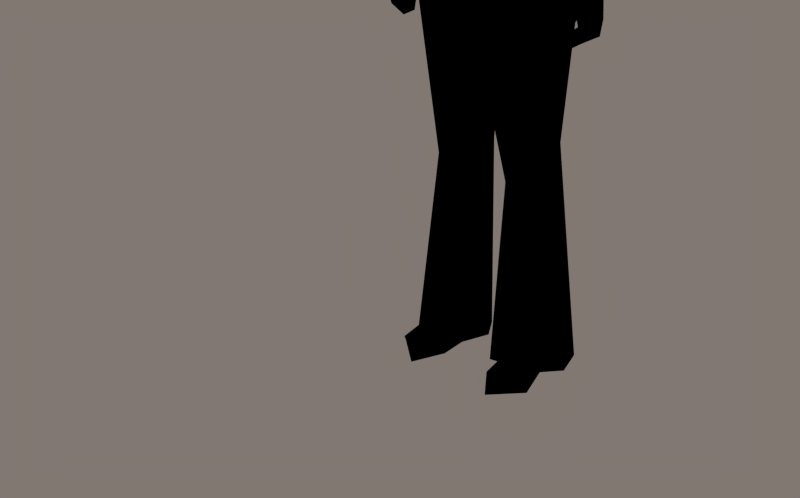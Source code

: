 # Source: chica.blend  (saved by Blender 2.71.0; exported with 4.5.12 LTS)
import bpy
from mathutils import Matrix  # noqa: F401  (used for matrix-valued properties, if any)

bpy.ops.wm.read_factory_settings(use_empty=True)
scene = bpy.context.scene
scene.name = 'Scene'

# ---- collections
col_collection_1 = bpy.data.collections.new('Collection 1'); scene.collection.children.link(col_collection_1)

# ---- materials (node trees are filled in below, after node groups)
mat_material = bpy.data.materials.new('Material')
mat_material.alpha_threshold = 0.0
mat_material.use_transparent_shadow = False
mat_material.preview_render_type = 'FLAT'
mat_material.diffuse_color = (0.0, 0.0, 0.0, 1.0)
mat_material.roughness = 0.5
mat_material.specular_intensity = 0.0
mat_material.line_color = (0.0, 0.0, 0.0, 1.0)

# ---- node groups
ng_auto_smooth = bpy.data.node_groups.new('Auto Smooth', 'GeometryNodeTree')
_s = ng_auto_smooth.interface.new_socket(name='Geometry', in_out='OUTPUT', socket_type='NodeSocketGeometry')
_s = ng_auto_smooth.interface.new_socket(name='Geometry', in_out='INPUT', socket_type='NodeSocketGeometry')
_s = ng_auto_smooth.interface.new_socket(name='Angle', in_out='INPUT', socket_type='NodeSocketFloat')
_s.subtype = 'ANGLE'
_s.min_value = 0.0
_s.max_value = 3.142
ng_auto_smooth.is_modifier = True
_N = ng_auto_smooth.nodes; _L = ng_auto_smooth.links
n0 = _N.new('NodeGroupOutput'); n0.name = 'Group Output'; n0.location = (480, -100)
n1 = _N.new('NodeGroupInput'); n1.name = 'Group Input'; n1.location = (-420, -300)
n2 = _N.new('NodeGroupInput'); n2.name = 'Group Input.001'; n2.location = (-60, -100)
n3 = _N.new('GeometryNodeSetShadeSmooth'); n3.name = 'Set Shade Smooth'; n3.location = (120, -100)
n3.domain = 'EDGE'
n4 = _N.new('GeometryNodeSetShadeSmooth'); n4.name = 'Set Shade Smooth.001'; n4.location = (300, -100)
n5 = _N.new('GeometryNodeInputMeshEdgeAngle'); n5.name = 'Edge Angle'; n5.location = (-420, -220)
n6 = _N.new('GeometryNodeInputEdgeSmooth'); n6.name = 'Is Edge Smooth'; n6.location = (-60, -160)
n7 = _N.new('GeometryNodeInputShadeSmooth'); n7.name = 'Is Face Smooth'; n7.location = (-240, -340)
n8 = _N.new('FunctionNodeBooleanMath'); n8.name = 'Boolean Math'; n8.location = (-60, -220)
n9 = _N.new('FunctionNodeCompare'); n9.name = 'Compare'; n9.location = (-240, -180)
n9.operation = 'LESS_EQUAL'
_L.new(n5.outputs[0], n9.inputs[0])
_L.new(n4.outputs[0], n0.inputs[0])
_L.new(n1.outputs[1], n9.inputs[1])
_L.new(n9.outputs[0], n8.inputs[0])
_L.new(n7.outputs[0], n8.inputs[1])
_L.new(n2.outputs[0], n3.inputs[0])
_L.new(n6.outputs[0], n3.inputs[1])
_L.new(n3.outputs[0], n4.inputs[0])
_L.new(n8.outputs[0], n3.inputs[2])
n0.is_active_output = True

# ---- material node trees

# ---- world
world_world_001 = bpy.data.worlds.new('World.001'); scene.world = world_world_001
world_world_001.color = (0.22, 0.187, 0.1699)
world_world_001.use_sun_shadow = False
world_world_001.sun_shadow_jitter_overblur = 0.0
world_world_001.cycles.sampling_method = 'MANUAL'
world_world_001.cycles.sample_map_resolution = 256

# ---- meshes
me_unidadgeo = bpy.data.meshes.new('unidadGeo')
me_unidadgeo.from_pydata([(0.2124, 0.4133, 4.155), (-0.2346, 0.3978, 4.245), (0.2947, 0.2999, 4.127), (0.07872, 0.4215, 4.451), (-0.005386, 0.3721, 4.753), (-0.08463, 0.384, 4.765), (-0.18, 0.3078, 4.766), (0.2414, 0.3409, 4.481), (0.07744, 0.3717, 4.727), (0.1595, 0.3072, 4.862), (0.2671, 0.03329, 4.753), (-0.3332, 0.3134, 4.221), (0.2834, 0.06255, 4.548), (0.2783, 0.2273, 4.328), (-0.3109, 0.2805, 4.347), (-0.3033, 0.1746, 4.582), (-0.109, 0.4263, 3.915), (-0.1013, 0.4379, 3.999), (-0.08431, 0.4352, 3.918), (0.0386, 0.4089, 3.799), (0.07455, 0.4282, 3.789), (-0.005624, 0.4502, 3.919), (-0.04359, 0.446, 3.859), (-0.3283, 0.355, 4.096), (-0.1968, 0.4258, 3.836), (-0.1843, 0.4329, 3.895), (0.2024, 0.3626, 3.806), (0.1833, 0.3988, 3.815), (0.2394, 0.364, 3.821), (0.274, 0.3207, 4.018), (0.2259, 0.3234, 3.823), (0.07325, 0.3155, 4.897), (-0.2741, 0.1297, 4.722), (-0.158, 0.2888, 4.863), (0.2385, 0.4356, 4.159), (-0.2488, 0.4228, 4.233), (-0.3394, 0.2936, 4.31), (0.3207, 0.3484, 4.058), (-0.2061, 0.2325, 4.239), (0.1997, 0.1793, 4.277), (-0.001134, 0.4733, 3.921), (-0.3603, 0.3633, 4.139), (0.1911, 0.3652, 4.822), (-0.08397, 0.4097, 4.741), (-0.3379, 0.1765, 4.627), (0.325, 0.1305, 4.495), (-0.2331, 0.09721, 4.468), (0.199, 0.05007, 4.404), (-0.1492, 0.329, 4.861), (0.2709, 0.363, 4.493), (0.3141, 0.2226, 4.581), (-0.1127, 0.4494, 3.918), (-0.2668, 0.3769, 3.964), (-0.2677, 0.347, 3.962), (0.08749, 0.45, 3.791), (-0.04262, 0.469, 3.862), (-0.1969, 0.2968, 4.099), (0.1857, 0.3084, 3.821), (-0.2621, 0.3876, 3.876), (-0.2184, 0.4561, 3.83), (0.2272, 0.3849, 3.809), (0.0439, 0.4302, 3.799), (-0.1953, 0.4557, 3.897), (0.2064, 0.4213, 3.817), (-0.2539, 0.3229, 4.038), (-0.2366, -0.09598, 4.608), (-0.2102, -0.1532, 4.644), (-0.1598, -0.1479, 4.673), (-0.1405, -0.189, 4.677), (-0.237, 0.03596, 4.496), (-0.08516, -0.2193, 4.751), (0.1924, -0.1411, 4.726), (0.00291, -0.2428, 4.798), (0.2035, -0.1183, 4.665), (0.06471, -0.2252, 4.737), (0.1621, -0.1026, 4.704), (0.2199, -0.001448, 4.517), (0.09279, -0.1987, 4.802), (-0.1442, -0.1851, 4.808), (-0.2125, -0.03679, 4.692), (0.2156, -0.02388, 4.59), (0.1684, -0.1798, 4.77), (-0.2203, -0.1108, 4.676), (-0.08662, 0.4582, 3.921), (-0.324, 0.3426, 3.946), (0.1645, 0.3088, 3.836), (-0.3354, 0.3965, 3.921), (0.2695, 0.3841, 3.822), (0.005645, -0.1345, 4.904), (0.2021, -0.03051, 4.666), (-0.1586, -0.08905, 4.834), (0.1146, 0.1322, 4.984), (0.03533, 0.3468, 4.905), (-0.1175, -0.1115, 4.917), (-0.1014, 0.1774, 4.98), (-0.1047, 0.4609, 4.002), (-0.2725, 0.06828, 4.86), (0.2353, -0.07013, 4.816), (0.04497, -0.1266, 4.925), (0.2175, -0.02043, 4.531), (0.1415, -0.1034, 4.842), (0.2696, 0.15, 4.843), (0.2223, 0.3207, 3.832), (-0.2022, 0.2104, 4.329), (-0.2423, -0.05196, 4.721), (0.5397, 0.148, 0.07078), (-0.5415, 0.1471, 0.1071), (0.4886, 0.3491, 0.06307), (-0.4882, 0.3494, 0.06345), (0.2979, 0.4143, 0.03171), (-0.2979, 0.4143, 0.03171), (0.1612, 0.3827, 0.04072), (-0.1615, 0.3828, 0.04065), (0.07217, 0.2185, 0.05686), (-0.06944, 0.2163, 0.05637), (0.1346, -0.05886, 0.08931), (-0.1371, -0.05698, 0.08816), (0.2733, -0.1638, 0.1777), (-0.2734, -0.1637, 0.1777), (1.32e-08, -0.1978, 2.53), (-0.007553, 0.3784, 2.587), (0.4608, 0.04806, 2.485), (-0.4608, 0.04806, 2.485), (0.3484, -0.1239, 2.607), (-0.3484, -0.1239, 2.607), (0.388, 0.2803, 2.572), (-0.388, 0.2803, 2.572), (0.1706, -0.1864, 2.542), (-0.1706, -0.1864, 2.542), (0.1246, 0.3995, 2.643), (-0.1246, 0.3995, 2.643), (-0.08223, 0.2674, 2.364), (0.1733, 0.3351, 2.404), (-0.1733, 0.3351, 2.404), (0.4093, -0.125, 2.332), (-0.4093, -0.125, 2.332), (0.05453, -0.1147, 2.427), (-0.05453, -0.1147, 2.427), (0.07265, 0.2472, 2.354), (0.0, 0.1048, 2.414), (0.2072, -0.1199, 1.65), (-0.2072, -0.1199, 1.65), (0.1046, -0.07137, 1.607), (-0.1046, -0.07137, 1.607), (0.07983, 0.106, 1.42), (-0.07956, 0.1053, 1.424), (0.1237, 0.2661, 1.381), (-0.1237, 0.2661, 1.381), (0.2294, 0.2844, 1.442), (-0.2294, 0.2844, 1.442), (0.3452, 0.2455, 1.474), (-0.3452, 0.2454, 1.475), (0.3276, -0.001762, 1.292), (-0.3275, -0.001606, 1.291), (0.3883, 0.1097, 1.522), (-0.3882, 0.11, 1.521), (0.1333, 0.0255, 1.281), (-0.1332, 0.02455, 1.286), (0.2234, -0.05667, 1.166), (-0.2234, -0.05667, 1.166), (0.2485, 0.388, 1.076), (-0.2485, 0.388, 1.076), (0.2973, -0.2967, 0.1446), (-0.2973, -0.2967, 0.1446), (0.1809, 0.3365, 0.01755), (-0.1809, 0.3365, 0.01755), (0.2815, -0.3103, 0.02214), (-0.2815, -0.3103, 0.02214), (0.4657, -0.1404, 0.02748), (-0.4657, -0.1404, 0.02748), (0.3585, 0.3366, 0.06774), (-0.3558, 0.3393, 0.0676), (0.1611, -0.1258, 0.04247), (-0.1611, -0.1258, 0.04247), (0.4354, -0.04717, 0.1097), (-0.4324, -0.05043, 0.1126), (0.4185, -0.2125, 0.1096), (-0.4185, -0.2125, 0.1096), (0.1656, 0.2309, 0.1115), (-0.1656, 0.2309, 0.1115), (0.14, 0.3331, 2.815), (-0.1411, 0.3508, 2.845), (0.2823, -0.157, 2.76), (-0.2823, -0.157, 2.76), (3.064e-08, -0.2789, 2.796), (0.3447, 0.2658, 2.884), (-0.3447, 0.2658, 2.884), (0.4082, 0.04045, 2.888), (-0.4082, 0.04045, 2.888), (0.7121, 0.07887, 2.468), (-0.7212, 0.04148, 2.459), (0.6838, -0.06474, 2.464), (-0.7149, -0.09076, 2.457), (0.6192, -0.1542, 2.455), (-0.6284, -0.1912, 2.447), (0.6333, 0.1361, 2.455), (-0.6329, 0.0939, 2.445), (0.5334, -0.1313, 2.455), (-0.5094, -0.143, 2.444), (0.4929, -0.02591, 2.452), (0.5325, 0.1005, 2.449), (-0.5591, 0.06966, 2.448), (0.2072, -0.2841, 3.69), (-0.2072, -0.2841, 3.69), (0.3868, -0.06095, 3.933), (-0.3868, -0.06095, 3.933), (8.617e-08, -0.3201, 3.741), (0.6548, 0.2039, 3.339), (-0.6558, 0.2036, 3.326), (0.5878, -0.01256, 3.366), (-0.5868, -0.01067, 3.356), (0.6655, 0.05756, 3.268), (-0.6613, 0.06442, 3.308), (0.5807, 0.2834, 3.407), (-0.584, 0.2799, 3.369), (0.4876, 0.01577, 3.207), (-0.4889, 0.01662, 3.186), (0.4448, 0.1145, 3.252), (-0.4438, 0.1176, 3.252), (0.4906, 0.2256, 3.307), (-0.4881, 0.2358, 3.337), (0.52, 0.2934, 4.071), (-0.5234, 0.2918, 4.082), (0.5012, 0.3829, 3.951), (-0.5054, 0.3804, 3.954), (0.6036, 0.09915, 3.912), (-0.6035, 0.09911, 3.912), (0.5121, -0.02733, 3.96), (-0.5131, -0.02706, 3.959), (0.1841, 0.2665, 3.385), (-0.2629, 0.2237, 3.088), (0.2139, -0.2212, 3.197), (-0.2139, -0.2212, 3.197), (0.3315, 0.2194, 3.423), (-0.3315, 0.2194, 3.423), (0.2906, -0.1366, 3.209), (-0.2906, -0.1366, 3.209), (-1.864e-08, -0.2524, 3.345), (0.06559, 0.2766, 3.082), (0.1188, 0.3779, 2.873), (-0.1647, 0.2752, 3.406), (0.4035, 0.3524, 3.693), (-0.4009, 0.359, 3.693), (0.286, -0.02138, 4.083), (-0.2964, -0.01664, 4.086), (0.5079, 0.1, 4.088), (-0.4989, 0.101, 4.082), (0.4269, -0.02969, 3.699), (-0.4269, -0.02969, 3.699), (0.2901, 0.1917, 3.084), (0.409, 0.06228, 3.65), (-0.409, 0.06228, 3.65), (0.3445, 0.01659, 3.11), (-0.3445, 0.01659, 3.11), (0.02877, -0.03131, 4.105), (0.188, 0.2016, 4.193), (-0.1873, 0.2017, 4.193), (-0.6696, -0.04106, 2.48), (0.6025, -0.1766, 2.367), (-0.6749, -0.09992, 2.339), (0.6747, -0.09999, 2.339), (-0.6703, 0.01345, 2.201), (0.6703, 0.01345, 2.201), (-0.6235, 0.1187, 2.258), (0.6235, 0.1187, 2.258), (0.6268, 0.0864, 2.46), (-0.5988, -0.1126, 2.316), (0.5989, -0.1126, 2.316), (-0.5506, -0.1242, 2.467), (0.5376, -0.1531, 2.366), (0.5612, 0.06454, 2.47), (-0.622, -0.0871, 2.175), (0.622, -0.0871, 2.175), (-0.5161, -0.008735, 2.139), (0.5161, -0.008734, 2.139), (0.5387, -0.07938, 2.123), (-0.4725, -0.08049, 2.156), (0.4725, -0.08049, 2.156), (-0.5724, 0.09571, 2.268), (0.5724, 0.09571, 2.268), (-0.5409, -0.1613, 2.354), (-0.6345, -0.1506, 2.332), (0.6197, -0.1394, 2.307), (-0.5629, -0.1535, 2.195), (0.5629, -0.1529, 2.195), (0.5658, -0.1274, 2.215), (-0.5658, -0.1274, 2.215), (-0.5387, -0.07938, 2.123), (-1.968e-08, -0.2091, 4.633), (-0.1291, -0.1003, 4.846), (0.1291, -0.1003, 4.846), (-0.04726, -0.1538, 4.588), (0.04726, -0.1538, 4.588), (0.002067, -0.2687, 4.5), (-0.1648, -0.1429, 4.67), (0.1648, -0.1429, 4.67), (-8.55e-08, -0.131, 4.886), (-0.186, -0.09608, 4.57), (0.186, -0.09608, 4.57), (0.01157, -0.2368, 4.47), (-0.06809, -0.1488, 4.284), (0.06451, -0.1566, 4.284), (-0.1452, 0.06388, 4.349), (0.1451, 0.0644, 4.349), (-0.2342, 0.1315, 4.626), (0.2342, 0.1315, 4.626), (-0.06402, -0.1873, 4.391), (0.06508, -0.1904, 4.397), (-0.2035, 0.08954, 4.484), (0.2035, 0.08953, 4.484), (-0.2053, 0.1384, 4.514), (0.2053, 0.1384, 4.514), (2.152e-06, -0.1839, 4.275), (0.007003, -0.06168, 4.258), (-0.1059, 0.2181, 4.421), (0.1059, 0.2181, 4.421), (2.671e-06, 0.2388, 4.36), (-0.1061, 0.2213, 4.274), (0.1061, 0.2213, 4.274), (-0.1467, 0.08864, 4.19), (0.1466, 0.08997, 4.191), (-0.08577, 0.007574, 4.144), (-0.1599, 0.2995, 4.59), (0.1599, 0.2995, 4.59), (-2.781e-06, 0.3621, 4.616), (-0.2373, 0.1123, 4.78), (0.2373, 0.1123, 4.78), (-0.1652, 0.2901, 4.826), (0.1131, 0.3159, 4.851), (-0.08004, 0.1558, 4.935), (0.132, 0.144, 4.904), (0.1081, 0.2858, 4.168), (-0.08148, 0.2921, 4.17), (0.177, 0.02064, 4.125), (-0.1781, 0.02098, 4.125)], [], [(7, 9, 8, 3), (5, 1, 3), (11, 23, 1), (14, 11, 1), (0, 2, 7), (6, 15, 14, 1), (3, 4, 5), (12, 10, 7), (1, 25, 16, 17), (21, 19, 20), (0, 20, 27), (17, 18, 22, 21), (1, 23, 24, 25), (0, 27, 26, 2), (33, 32, 15, 6), (29, 2, 28), (9, 31, 8), (1, 17, 21, 3), (40, 43, 42, 34), (49, 50, 37, 34), (42, 49, 34), (40, 35, 43), (39, 85, 102), (35, 41, 36), (103, 46, 44, 36), (48, 35, 36, 44), (45, 99, 47), (35, 95, 51, 62), (54, 61, 40), (63, 54, 34), (95, 40, 55, 83), (35, 62, 59, 41), (64, 84, 53), (84, 86, 52), (85, 57, 102), (86, 59, 58), (34, 37, 60, 63), (100, 81, 71, 89), (82, 66, 67), (74, 77, 72), (77, 75, 81), (88, 81, 100), (77, 81, 88), (78, 70, 72), (84, 64, 38, 36), (80, 73, 76), (72, 77, 88), (88, 78, 72), (79, 69, 82), (71, 80, 89), (90, 82, 78), (86, 84, 36, 41), (93, 98, 91, 94), (43, 92, 42), (88, 100, 98), (91, 42, 92), (94, 91, 92, 48), (88, 98, 93), (90, 88, 93), (96, 44, 46, 104), (101, 97, 45, 50), (97, 99, 45), (44, 96, 94, 48), (93, 94, 96), (91, 98, 97), (91, 97, 101), (104, 93, 96), (101, 50, 42), (100, 97, 98), (90, 93, 104), (174, 105, 154, 152), (120, 131, 130), (155, 106, 175, 153), (154, 105, 107, 150), (108, 106, 155, 151), (150, 107, 109, 160), (110, 108, 151, 161), (160, 109, 111, 146), (112, 110, 161, 147), (146, 111, 113, 144), (114, 112, 147, 145), (156, 144, 113, 115), (157, 116, 114, 145), (158, 156, 115, 117), (159, 118, 116, 157), (152, 158, 117, 174), (153, 175, 118, 159), (152, 154, 121, 134), (152, 134, 140), (122, 155, 153, 135), (121, 154, 150, 125), (122, 126, 151, 155), (125, 150, 148, 132), (126, 133, 149, 151), (132, 148, 146, 138), (133, 131, 147, 149), (123, 121, 187, 182), (188, 122, 124, 183), (187, 121, 125, 185), (188, 186, 126, 122), (184, 119, 127, 182), (184, 183, 128, 119), (180, 120, 130, 181), (124, 128, 183), (185, 125, 129, 180), (186, 181, 130, 126), (136, 142, 140, 127), (136, 127, 119), (119, 128, 137), (136, 119, 139), (119, 137, 139), (139, 131, 120), (125, 132, 129), (130, 133, 126), (122, 135, 124), (127, 134, 123), (124, 135, 128), (132, 138, 120), (138, 139, 120), (135, 141, 128), (137, 128, 141, 143), (139, 144, 142, 136), (139, 137, 143, 145), (158, 140, 142, 156), (138, 144, 139), (139, 145, 131), (170, 105, 174), (170, 107, 105), (178, 115, 113), (178, 113, 111), (118, 179, 116), (143, 157, 145), (143, 141, 159, 157), (168, 176, 162, 166), (150, 160, 148), (149, 161, 151), (162, 176, 174), (177, 163, 175), (178, 172, 162), (173, 179, 163), (117, 178, 162), (179, 118, 163), (162, 174, 117), (175, 163, 118), (166, 172, 164), (169, 171, 165), (170, 164, 109), (165, 171, 110), (112, 165, 110), (163, 177, 169, 167), (197, 193, 209, 215), (164, 178, 111), (112, 179, 165), (170, 174, 168), (174, 176, 168), (166, 162, 172), (173, 163, 167), (198, 216, 210, 194), (191, 189, 207, 211), (192, 212, 208, 190), (207, 189, 195, 213), (208, 214, 196, 190), (193, 191, 211, 209), (194, 210, 212, 192), (200, 219, 213, 195), (214, 220, 201, 196), (197, 215, 217, 199), (199, 217, 219, 200), (220, 218, 198, 201), (204, 202, 231, 247), (243, 202, 204), (205, 203, 244), (205, 248, 232, 203), (206, 237, 231, 202), (232, 237, 206, 203), (215, 209, 227, 247), (227, 204, 247), (205, 228, 248), (227, 243, 204), (244, 228, 205), (185, 180, 239), (228, 210, 216, 248), (211, 207, 221, 225), (222, 208, 212, 226), (221, 207, 213, 223), (222, 224, 214, 208), (209, 211, 225, 227), (226, 212, 210, 228), (223, 213, 219, 241), (224, 242, 220, 214), (217, 215, 247, 250), (248, 216, 218, 251), (241, 219, 217, 250), (242, 251, 218, 220), (238, 229, 233, 249), (222, 226, 246), (225, 245, 227), (228, 246, 226), (250, 252, 249, 233), (240, 230, 234), (238, 240, 229), (235, 247, 231), (232, 248, 236), (236, 248, 251), (230, 253, 251, 234), (241, 229, 240, 242), (233, 229, 241), (242, 240, 234), (239, 181, 230, 238), (241, 242, 223), (239, 238, 249, 185), (185, 249, 252, 187), (182, 231, 184), (182, 235, 231), (186, 188, 253, 230), (182, 187, 252, 235), (183, 236, 253, 188), (196, 263, 261, 257), (258, 191, 197), (265, 191, 262, 264), (278, 263, 196, 201), (259, 257, 261), (262, 191, 260), (281, 257, 259), (201, 266, 278), (266, 201, 280), (265, 264, 279, 270), (271, 261, 273, 287), (272, 260, 267), (266, 271, 278), (279, 272, 267), (273, 278, 276), (274, 275, 277), (281, 280, 268), (258, 282, 260), (266, 286, 281), (280, 281, 283), (258, 269, 284), (282, 258, 284), (283, 281, 286), (285, 282, 284), (266, 280, 286), (285, 269, 267), (274, 262, 272, 275), (299, 292, 288, 293), (271, 276, 278), (294, 288, 289), (290, 288, 295), (296, 289, 288), (288, 290, 296), (297, 291, 288, 294), (297, 293, 291), (299, 298, 292), (293, 297, 306), (307, 298, 299), (307, 299, 312), (297, 294, 325), (295, 298, 326), (325, 304, 297), (298, 295, 288, 292), (195, 189, 191, 265), (298, 303, 309), (297, 304, 308), (308, 310, 302), (301, 312, 313), (300, 302, 313), (303, 301, 313), (302, 310, 314), (257, 192, 190), (257, 194, 192), (196, 257, 190), (316, 318, 331, 332), (269, 197, 270), (257, 268, 194), (197, 191, 193), (268, 198, 194), (268, 201, 198), (199, 270, 197), (195, 265, 200), (265, 270, 200), (199, 200, 270), (319, 317, 256), (255, 318, 320), (321, 334, 254), (320, 254, 333), (332, 256, 317), (318, 255, 331), (304, 325, 327, 322), (325, 294, 289), (295, 326, 290), (323, 305, 311), (328, 326, 305, 323), (328, 324, 322, 327), (316, 314, 322, 324), (328, 323, 324), (316, 324, 323, 315), (290, 330, 329, 296), (310, 322, 314), (323, 311, 315), (290, 326, 330), (314, 317, 319, 302), (328, 327, 329), (326, 328, 330), (297, 302, 300), (298, 301, 303), (312, 306, 300), (300, 306, 297), (307, 301, 298), (320, 318, 315, 303), (302, 319, 321, 313), (321, 254, 313), (255, 221, 223, 331), (320, 303, 313), (317, 314, 316), (224, 222, 256, 332), (243, 245, 255, 333), (256, 246, 244, 334), (206, 243, 333, 254), (256, 222, 246), (206, 254, 334, 244), (21, 0, 3), (7, 3, 0), (7, 2, 13), (3, 8, 4), (1, 5, 6), (13, 12, 7), (9, 7, 10), (0, 21, 20), (2, 26, 28), (30, 29, 28), (35, 40, 95), (38, 103, 36), (39, 102, 37), (45, 39, 37), (50, 45, 37), (35, 48, 43), (39, 45, 47), (42, 50, 49), (34, 54, 40), (38, 64, 56), (41, 59, 86), (37, 87, 60), (70, 67, 68), (82, 69, 65), (67, 70, 78), (80, 71, 73), (88, 90, 78), (90, 79, 82), (78, 82, 67), (102, 87, 37), (92, 43, 48), (104, 46, 79), (97, 89, 99), (79, 90, 104), (100, 89, 97), (91, 101, 42), (135, 153, 141), (138, 146, 144), (131, 145, 147), (127, 123, 182), (129, 120, 180), (129, 132, 120), (130, 131, 133), (134, 121, 123), (140, 134, 127), (106, 171, 175), (108, 171, 106), (107, 170, 109), (108, 110, 171), (116, 179, 114), (114, 179, 112), (178, 117, 115), (156, 142, 144), (158, 152, 140), (159, 141, 153), (148, 160, 146), (149, 147, 161), (173, 167, 165), (164, 168, 166), (165, 167, 169), (170, 168, 164), (164, 111, 109), (175, 171, 169), (177, 175, 169), (164, 172, 178), (165, 179, 173), (218, 216, 198), (243, 206, 202), (244, 203, 206), (239, 180, 181), (225, 221, 245), (230, 240, 238), (184, 231, 237), (184, 237, 232), (247, 235, 250), (250, 235, 252), (251, 253, 236), (224, 223, 242), (181, 186, 230), (232, 183, 184), (236, 183, 232), (227, 245, 243), (228, 244, 246), (241, 250, 233), (242, 234, 251), (257, 281, 268), (269, 258, 197), (191, 258, 260), (267, 270, 279), (270, 267, 269), (259, 271, 266), (259, 261, 271), (260, 272, 262), (279, 274, 277), (287, 273, 276), (259, 266, 281), (260, 282, 267), (285, 267, 282), (286, 280, 283), (285, 284, 269), (273, 261, 263), (274, 264, 262), (277, 272, 279), (276, 271, 287), (277, 275, 272), (273, 263, 278), (274, 279, 264), (288, 291, 293), (299, 306, 312), (306, 299, 293), (305, 326, 298), (302, 297, 308), (305, 298, 309), (311, 309, 303), (308, 304, 310), (309, 311, 305), (312, 300, 313), (311, 303, 315), (268, 280, 201), (334, 319, 256), (333, 255, 320), (321, 319, 334), (316, 332, 317), (304, 322, 310), (325, 289, 329), (289, 296, 329), (329, 330, 328), (327, 325, 329), (307, 312, 301), (254, 320, 313), (315, 318, 316), (332, 331, 223), (224, 332, 223), (221, 255, 245)])
me_unidadgeo.polygons.foreach_set('use_smooth', [True] * 454)
_uv = me_unidadgeo.uv_layers.new(name='PROJ')
_uv.uv.foreach_set('vector', [0.5452, 0.4643, 0.5547, 0.3831, 0.57, 0.4144, 0.5697, 0.4711, 0.5948, 0.4054, 0.614, 0.5227, 0.5697, 0.4711, 0.6355, 0.5253, 0.6317, 0.5549, 0.614, 0.5227, 0.6354, 0.4955, 0.6355, 0.5253, 0.614, 0.5227, 0.5513, 0.5377, 0.5325, 0.5403, 0.5452, 0.4643, 0.6127, 0.4029, 0.6412, 0.4374, 0.6354, 0.4955, 0.614, 0.5227, 0.5697, 0.4711, 0.5824, 0.4083, 0.5948, 0.4054, 0.5064, 0.4429, 0.5087, 0.3952, 0.5452, 0.4643, 0.614, 0.5227, 0.6071, 0.6004, 0.5958, 0.596, 0.595, 0.5768, 0.5803, 0.5945, 0.5736, 0.624, 0.5667, 0.6237, 0.5513, 0.5377, 0.5667, 0.6237, 0.5495, 0.6155, 0.595, 0.5768, 0.5922, 0.5949, 0.5857, 0.608, 0.5803, 0.5945, 0.614, 0.5227, 0.6317, 0.5549, 0.6093, 0.6137, 0.6071, 0.6004, 0.5513, 0.5377, 0.5495, 0.6155, 0.5434, 0.6182, 0.5325, 0.5403, 0.6113, 0.3801, 0.6365, 0.4043, 0.6412, 0.4374, 0.6127, 0.4029, 0.5322, 0.5687, 0.5325, 0.5403, 0.5389, 0.6135, 0.5547, 0.3831, 0.5682, 0.374, 0.57, 0.4144, 0.614, 0.5227, 0.595, 0.5768, 0.5803, 0.5945, 0.5697, 0.4711, 0.7795, 0.0503, 0.8264, 0.2513, 0.7503, 0.2795, 0.7072, 0.1229, 0.709, 0.201, 0.6829, 0.2395, 0.6536, 0.1166, 0.7072, 0.1229, 0.7503, 0.2795, 0.709, 0.201, 0.7072, 0.1229, 0.7795, 0.0503, 0.8743, 0.1262, 0.8264, 0.2513, 0.597, 0.1706, 0.5972, 0.05132, 0.6249, 0.04937, 0.8743, 0.1262, 0.9244, 0.1092, 0.934, 0.1581, 0.9973, 0.1649, 0.9952, 0.2137, 0.937, 0.242, 0.934, 0.1581, 0.8557, 0.2883, 0.8743, 0.1262, 0.934, 0.1581, 0.937, 0.242, 0.6415, 0.2325, 0.5934, 0.2737, 0.5821, 0.2231, 0.8743, 0.1262, 0.8235, 0.07071, 0.8274, 0.04352, 0.861, 0.03585, 0.7333, 0.01596, 0.7534, 0.01184, 0.7795, 0.0503, 0.6872, 0.03613, 0.7333, 0.01596, 0.7072, 0.1229, 0.8235, 0.07071, 0.7795, 0.0503, 0.7932, 0.03044, 0.8134, 0.04728, 0.8743, 0.1262, 0.861, 0.03585, 0.8708, 0.01393, 0.9244, 0.1092, 0.9684, 0.07937, 0.94, 0.05346, 0.9605, 0.05524, 0.94, 0.05346, 0.9196, 0.04505, 0.952, 0.03561, 0.5972, 0.05132, 0.6052, 0.04689, 0.6249, 0.04937, 0.9196, 0.04505, 0.8708, 0.01393, 0.9126, 0.01729, 0.7072, 0.1229, 0.6536, 0.1166, 0.6706, 0.03549, 0.6872, 0.03613, 0.5171, 0.2631, 0.553, 0.2786, 0.5464, 0.3001, 0.5167, 0.3325, 0.554, 0.09563, 0.5741, 0.09405, 0.5762, 0.1127, 0.584, 0.2488, 0.5565, 0.2483, 0.5759, 0.2182, 0.5565, 0.2483, 0.579, 0.302, 0.553, 0.2786, 0.5222, 0.2066, 0.553, 0.2786, 0.5171, 0.2631, 0.5565, 0.2483, 0.553, 0.2786, 0.5222, 0.2066, 0.5516, 0.1526, 0.5785, 0.1614, 0.5769, 0.1974, 0.94, 0.05346, 0.9684, 0.07937, 0.9966, 0.1369, 0.934, 0.1581, 0.5245, 0.3602, 0.5462, 0.3223, 0.5264, 0.3881, 0.5759, 0.2182, 0.5565, 0.2483, 0.5222, 0.2066, 0.5222, 0.2066, 0.5516, 0.1526, 0.5769, 0.1974, 0.525, 0.08877, 0.5391, 0.01061, 0.554, 0.09563, 0.5464, 0.3001, 0.5245, 0.3602, 0.5167, 0.3325, 0.5226, 0.1458, 0.554, 0.09563, 0.5516, 0.1526, 0.9196, 0.04505, 0.94, 0.05346, 0.934, 0.1581, 0.9244, 0.1092, 0.9595, 0.3708, 0.9556, 0.4151, 0.8451, 0.3643, 0.8729, 0.3398, 0.8264, 0.2513, 0.7951, 0.3082, 0.7503, 0.2795, 0.6713, 0.4369, 0.648, 0.3816, 0.6798, 0.4204, 0.739, 0.3601, 0.7503, 0.2795, 0.7951, 0.3082, 0.8729, 0.3398, 0.8451, 0.3643, 0.7951, 0.3082, 0.8557, 0.2883, 0.9697, 0.4142, 0.9556, 0.4151, 0.9595, 0.3708, 0.9765, 0.3598, 0.9697, 0.4142, 0.9595, 0.3708, 0.929, 0.3087, 0.937, 0.242, 0.9952, 0.2137, 0.9779, 0.2993, 0.7046, 0.3105, 0.6532, 0.348, 0.6415, 0.2325, 0.6829, 0.2395, 0.6532, 0.348, 0.5934, 0.2737, 0.6415, 0.2325, 0.937, 0.242, 0.929, 0.3087, 0.8729, 0.3398, 0.8557, 0.2883, 0.9595, 0.3708, 0.8729, 0.3398, 0.929, 0.3087, 0.739, 0.3601, 0.6798, 0.4204, 0.6532, 0.348, 0.739, 0.3601, 0.6532, 0.348, 0.7046, 0.3105, 0.9779, 0.2993, 0.9595, 0.3708, 0.929, 0.3087, 0.7046, 0.3105, 0.6829, 0.2395, 0.7503, 0.2795, 0.648, 0.3816, 0.6532, 0.348, 0.6798, 0.4204, 0.9765, 0.3598, 0.9595, 0.3708, 0.9779, 0.2993, 0.1402, 0.1393, 0.1149, 0.1337, 0.1274, 0.3411, 0.1493, 0.3025, 0.4851, 0.5352, 0.4798, 0.4888, 0.4643, 0.5384, 0.3986, 0.3409, 0.4104, 0.136, 0.3863, 0.1404, 0.3767, 0.3023, 0.1274, 0.3411, 0.1149, 0.1337, 0.08566, 0.1321, 0.09784, 0.3326, 0.4405, 0.1297, 0.4104, 0.136, 0.3986, 0.3409, 0.4281, 0.3328, 0.09784, 0.3326, 0.08566, 0.1321, 0.06238, 0.1277, 0.0723, 0.2642, 0.4637, 0.1277, 0.4405, 0.1297, 0.4281, 0.3328, 0.4537, 0.2643, 0.0723, 0.2642, 0.06238, 0.1277, 0.03852, 0.1285, 0.05499, 0.32, 0.4876, 0.1285, 0.4637, 0.1277, 0.4537, 0.2643, 0.471, 0.3201, 0.05499, 0.32, 0.03852, 0.1285, 0.01255, 0.1254, 0.0342, 0.3304, 0.5137, 0.1258, 0.4876, 0.1285, 0.471, 0.3201, 0.4917, 0.3312, 0.1909, 0.2982, 0.2135, 0.3179, 0.2158, 0.1099, 0.1882, 0.1262, 0.3351, 0.299, 0.3387, 0.1271, 0.31, 0.1102, 0.3124, 0.3185, 0.1712, 0.2806, 0.1909, 0.2982, 0.1882, 0.1262, 0.1707, 0.1397, 0.3548, 0.2806, 0.3552, 0.1398, 0.3387, 0.1271, 0.3351, 0.299, 0.1493, 0.3025, 0.1712, 0.2806, 0.1707, 0.1397, 0.1402, 0.1393, 0.3767, 0.3023, 0.3863, 0.1404, 0.3552, 0.1398, 0.3548, 0.2806, 0.1493, 0.3025, 0.1274, 0.3411, 0.1429, 0.5064, 0.1702, 0.4778, 0.1493, 0.3025, 0.1702, 0.4778, 0.1788, 0.3627, 0.383, 0.5065, 0.3986, 0.3409, 0.3767, 0.3023, 0.3557, 0.4778, 0.1429, 0.5064, 0.1274, 0.3411, 0.09784, 0.3326, 0.1041, 0.5227, 0.383, 0.5065, 0.4218, 0.5228, 0.4281, 0.3328, 0.3986, 0.3409, 0.1041, 0.5227, 0.09784, 0.3326, 0.07695, 0.3273, 0.06621, 0.4974, 0.4218, 0.5228, 0.4597, 0.4974, 0.449, 0.3274, 0.4281, 0.3328, 0.06621, 0.4974, 0.07695, 0.3273, 0.05499, 0.32, 0.0464, 0.4859, 0.4597, 0.4974, 0.4798, 0.4888, 0.471, 0.3201, 0.449, 0.3274, 0.1816, 0.5279, 0.1429, 0.5064, 0.1461, 0.5692, 0.1967, 0.5623, 0.3798, 0.5693, 0.383, 0.5065, 0.3443, 0.5279, 0.3292, 0.5623, 0.1461, 0.5692, 0.1429, 0.5064, 0.1041, 0.5227, 0.1061, 0.5693, 0.3798, 0.5693, 0.4197, 0.5693, 0.4218, 0.5228, 0.383, 0.5065, 0.2629, 0.5628, 0.2629, 0.5142, 0.2244, 0.5135, 0.1967, 0.5623, 0.2629, 0.5628, 0.3292, 0.5623, 0.3015, 0.5135, 0.2629, 0.5142, 0.4811, 0.5715, 0.4851, 0.5352, 0.4643, 0.5384, 0.4578, 0.5676, 0.3443, 0.5279, 0.3015, 0.5135, 0.3292, 0.5623, 0.1061, 0.5693, 0.1041, 0.5227, 0.06161, 0.5383, 0.0681, 0.5675, 0.4197, 0.5693, 0.4578, 0.5676, 0.4643, 0.5384, 0.4218, 0.5228, 0.2436, 0.4853, 0.1949, 0.3535, 0.1788, 0.3627, 0.2244, 0.5135, 0.2436, 0.4853, 0.2244, 0.5135, 0.2629, 0.5142, 0.2629, 0.5142, 0.3015, 0.5135, 0.2823, 0.4853, 0.2436, 0.4853, 0.2629, 0.5142, 0.2629, 0.463, 0.2629, 0.5142, 0.2823, 0.4853, 0.2629, 0.463, 0.5099, 0.4869, 0.4798, 0.4888, 0.4851, 0.5352, 0.1041, 0.5227, 0.06621, 0.4974, 0.06161, 0.5383, 0.4643, 0.5384, 0.4597, 0.4974, 0.4218, 0.5228, 0.383, 0.5065, 0.3557, 0.4778, 0.3443, 0.5279, 0.2244, 0.5135, 0.1702, 0.4778, 0.1816, 0.5279, 0.3443, 0.5279, 0.3557, 0.4778, 0.3015, 0.5135, 0.06621, 0.4974, 0.0464, 0.4859, 0.04115, 0.5322, 0.0464, 0.4859, 0.016, 0.4868, 0.04115, 0.5322, 0.3557, 0.4778, 0.3472, 0.3627, 0.3015, 0.5135, 0.2823, 0.4853, 0.3015, 0.5135, 0.3472, 0.3627, 0.3311, 0.3535, 0.2629, 0.463, 0.2135, 0.3179, 0.1949, 0.3535, 0.2436, 0.4853, 0.2629, 0.463, 0.2823, 0.4853, 0.3311, 0.3535, 0.3124, 0.3185, 0.1712, 0.2806, 0.1788, 0.3627, 0.1949, 0.3535, 0.1909, 0.2982, 0.0464, 0.4859, 0.0342, 0.3304, 0.016, 0.4868, 0.5099, 0.4869, 0.4917, 0.3312, 0.4798, 0.4888, 0.1136, 0.02953, 0.1117, 0.04303, 0.1195, 0.05013, 0.1136, 0.02953, 0.1084, 0.03122, 0.1117, 0.04303, 0.1396, 0.03645, 0.1384, 0.04963, 0.145, 0.03823, 0.1276, 0.02686, 0.1329, 0.02477, 0.1226, 0.0203, 0.1425, 0.03175, 0.1216, 0.03215, 0.1334, 0.03813, 0.3311, 0.3535, 0.3351, 0.299, 0.3124, 0.3185, 0.3311, 0.3535, 0.3472, 0.3627, 0.3548, 0.2806, 0.3351, 0.299, 0.2276, 0.1302, 0.2364, 0.1201, 0.2574, 0.1077, 0.2464, 0.09714, 0.09784, 0.3326, 0.0723, 0.2642, 0.07695, 0.3273, 0.449, 0.3274, 0.4537, 0.2643, 0.4281, 0.3328, 0.2574, 0.1077, 0.2364, 0.1201, 0.2381, 0.1521, 0.2898, 0.2767, 0.2689, 0.2643, 0.2866, 0.31, 0.281, 0.2049, 0.2911, 0.1256, 0.2574, 0.1077, 0.2351, 0.2822, 0.2452, 0.3615, 0.2689, 0.2643, 0.265, 0.1536, 0.281, 0.2049, 0.2574, 0.1077, 0.2452, 0.3615, 0.2612, 0.3102, 0.2689, 0.2643, 0.2574, 0.1077, 0.2381, 0.1521, 0.265, 0.1536, 0.2866, 0.31, 0.2689, 0.2643, 0.2612, 0.3102, 0.2156, 0.0349, 0.2314, 0.04853, 0.284, 0.04502, 0.2306, 0.08232, 0.2828, 0.0783, 0.2826, 0.05623, 0.2842, 0.02297, 0.284, 0.04502, 0.2906, 0.03384, 0.2826, 0.05623, 0.2828, 0.0783, 0.2891, 0.06742, 0.2586, 0.3869, 0.248, 0.3909, 0.2742, 0.3876, 0.2689, 0.2643, 0.2898, 0.2767, 0.2987, 0.2868, 0.2799, 0.2537, 0.9705, 0.4653, 0.9509, 0.4646, 0.948, 0.6045, 0.9725, 0.5794, 0.2783, 0.2343, 0.281, 0.2049, 0.2676, 0.2303, 0.2586, 0.3869, 0.2452, 0.3615, 0.248, 0.3909, 0.238, 0.2187, 0.2381, 0.1521, 0.2276, 0.1302, 0.2381, 0.1521, 0.2364, 0.1201, 0.2276, 0.1302, 0.2648, 0.09661, 0.2574, 0.1077, 0.2911, 0.1256, 0.2351, 0.2822, 0.2689, 0.2643, 0.2615, 0.2532, 0.9734, 0.9842, 0.9699, 0.8726, 0.9452, 0.8456, 0.9478, 0.9846, 0.9297, 0.4657, 0.9055, 0.4693, 0.8989, 0.6001, 0.9266, 0.5875, 0.9264, 0.9835, 0.9236, 0.8545, 0.896, 0.8503, 0.9022, 0.98, 0.8989, 0.6001, 0.9055, 0.4693, 0.8865, 0.469, 0.878, 0.6121, 0.896, 0.8503, 0.8753, 0.842, 0.8831, 0.9803, 0.9022, 0.98, 0.9509, 0.4646, 0.9297, 0.4657, 0.9266, 0.5875, 0.948, 0.6045, 0.9478, 0.9846, 0.9452, 0.8456, 0.9236, 0.8545, 0.9264, 0.9835, 0.8655, 0.4661, 0.8581, 0.5956, 0.878, 0.6121, 0.8865, 0.469, 0.8753, 0.842, 0.8546, 0.8477, 0.8619, 0.9829, 0.8831, 0.9803, 0.9705, 0.4653, 0.9725, 0.5794, 0.993, 0.5864, 0.9925, 0.4643, 0.8423, 0.4593, 0.8366, 0.5829, 0.8581, 0.5956, 0.8655, 0.4661, 0.8546, 0.8477, 0.8333, 0.8651, 0.8386, 0.9896, 0.8619, 0.9829, 0.6665, 0.6609, 0.6972, 0.6085, 0.6953, 0.5266, 0.6489, 0.6195, 0.6839, 0.6844, 0.6972, 0.6085, 0.6665, 0.6609, 0.7889, 0.661, 0.7582, 0.6085, 0.7726, 0.6858, 0.7889, 0.661, 0.8066, 0.6196, 0.7602, 0.5267, 0.7582, 0.6085, 0.7277, 0.6163, 0.7277, 0.5518, 0.6953, 0.5266, 0.6972, 0.6085, 0.7602, 0.5267, 0.7277, 0.5518, 0.7277, 0.6163, 0.7582, 0.6085, 0.9725, 0.5794, 0.948, 0.6045, 0.9637, 0.7058, 0.9773, 0.6583, 0.6471, 0.6806, 0.6665, 0.6609, 0.6489, 0.6195, 0.7889, 0.661, 0.8084, 0.6808, 0.8066, 0.6196, 0.6471, 0.6806, 0.6839, 0.6844, 0.6665, 0.6609, 0.7726, 0.6858, 0.8084, 0.6808, 0.7889, 0.661, 0.67, 0.9764, 0.7044, 0.9897, 0.7084, 0.9796, 0.9614, 0.7425, 0.9452, 0.8456, 0.9699, 0.8726, 0.9749, 0.79, 0.9266, 0.5875, 0.8989, 0.6001, 0.8934, 0.7156, 0.927, 0.6893, 0.8907, 0.7313, 0.896, 0.8503, 0.9236, 0.8545, 0.9246, 0.7588, 0.8934, 0.7156, 0.8989, 0.6001, 0.878, 0.6121, 0.867, 0.6934, 0.8907, 0.7313, 0.8643, 0.7545, 0.8753, 0.842, 0.896, 0.8503, 0.948, 0.6045, 0.9266, 0.5875, 0.927, 0.6893, 0.9637, 0.7058, 0.9246, 0.7588, 0.9236, 0.8545, 0.9452, 0.8456, 0.9614, 0.7425, 0.867, 0.6934, 0.878, 0.6121, 0.8581, 0.5956, 0.845, 0.652, 0.8643, 0.7545, 0.842, 0.7959, 0.8546, 0.8477, 0.8753, 0.842, 0.993, 0.5864, 0.9725, 0.5794, 0.9773, 0.6583, 0.9963, 0.6307, 0.9749, 0.79, 0.9699, 0.8726, 0.9904, 0.8621, 0.9939, 0.8178, 0.845, 0.652, 0.8581, 0.5956, 0.8366, 0.5829, 0.8151, 0.6237, 0.842, 0.7959, 0.8119, 0.8243, 0.8333, 0.8651, 0.8546, 0.8477, 0.715, 0.9355, 0.6934, 0.8715, 0.6617, 0.8649, 0.6692, 0.9354, 0.8907, 0.7313, 0.9246, 0.7588, 0.9289, 0.7255, 0.927, 0.6893, 0.9312, 0.7226, 0.9637, 0.7058, 0.9614, 0.7425, 0.9289, 0.7255, 0.9246, 0.7588, 0.6414, 0.8546, 0.6473, 0.932, 0.6692, 0.9354, 0.6617, 0.8649, 0.7584, 0.8686, 0.7779, 0.9358, 0.7928, 0.8653, 0.715, 0.9355, 0.7584, 0.8686, 0.6934, 0.8715, 0.6684, 0.5272, 0.6489, 0.6195, 0.6953, 0.5266, 0.7602, 0.5267, 0.8066, 0.6196, 0.787, 0.5272, 0.787, 0.5272, 0.8066, 0.6196, 0.8194, 0.5864, 0.7779, 0.9358, 0.8069, 0.9326, 0.8131, 0.8552, 0.7928, 0.8653, 0.6595, 0.816, 0.6934, 0.8715, 0.7584, 0.8686, 0.7949, 0.8165, 0.6617, 0.8649, 0.6934, 0.8715, 0.6595, 0.816, 0.7949, 0.8165, 0.7584, 0.8686, 0.7928, 0.8653, 0.7084, 0.9796, 0.7481, 0.9847, 0.7779, 0.9358, 0.715, 0.9355, 0.6595, 0.816, 0.7949, 0.8165, 0.6473, 0.7736, 0.7084, 0.9796, 0.715, 0.9355, 0.6692, 0.9354, 0.67, 0.9764, 0.67, 0.9764, 0.6692, 0.9354, 0.6473, 0.932, 0.6471, 0.9719, 0.6806, 0.4536, 0.6953, 0.5266, 0.7277, 0.4586, 0.6806, 0.4536, 0.6684, 0.5272, 0.6953, 0.5266, 0.7839, 0.9768, 0.8068, 0.9725, 0.8069, 0.9326, 0.7779, 0.9358, 0.6806, 0.4536, 0.6453, 0.4649, 0.6506, 0.5082, 0.6684, 0.5272, 0.7748, 0.4536, 0.787, 0.5272, 0.8048, 0.5082, 0.81, 0.4649, 0.1983, 0.1028, 0.1991, 0.0539, 0.1678, 0.05103, 0.1656, 0.1191, 0.407, 0.1002, 0.3524, 0.1176, 0.4293, 0.1216, 0.3176, 0.1012, 0.3524, 0.1176, 0.3506, 0.05064, 0.3198, 0.0529, 0.03287, 0.05853, 0.025, 0.06088, 0.02696, 0.1076, 0.03636, 0.1118, 0.149, 0.08814, 0.1656, 0.1191, 0.1678, 0.05103, 0.3506, 0.05064, 0.3524, 0.1176, 0.3674, 0.08731, 0.1203, 0.08908, 0.1656, 0.1191, 0.149, 0.08814, 0.03636, 0.1118, 0.07574, 0.07354, 0.03287, 0.05853, 0.07574, 0.07354, 0.03636, 0.1118, 0.08926, 0.09243, 0.4881, 0.109, 0.4912, 0.06278, 0.4835, 0.06033, 0.4794, 0.1134, 0.1507, 0.04397, 0.1678, 0.05103, 0.1717, 0.01728, 0.1578, 0.01759, 0.3645, 0.044, 0.3674, 0.08731, 0.3862, 0.0747, 0.07574, 0.07354, 0.06308, 0.03888, 0.03287, 0.05853, 0.4835, 0.06033, 0.4536, 0.04053, 0.4403, 0.07428, 0.1717, 0.01728, 0.199, 0.02521, 0.1612, 0.004121, 0.3436, 0.01745, 0.3578, 0.01801, 0.354, 0.004738, 0.1203, 0.08908, 0.08926, 0.09243, 0.08826, 0.1193, 0.407, 0.1002, 0.3933, 0.07948, 0.3674, 0.08731, 0.1308, 0.07492, 0.1155, 0.0572, 0.1203, 0.08908, 0.08926, 0.09243, 0.1203, 0.08908, 0.1049, 0.05262, 0.407, 0.1002, 0.4273, 0.09573, 0.4122, 0.05319, 0.3933, 0.07948, 0.407, 0.1002, 0.4122, 0.05319, 0.1049, 0.05262, 0.1203, 0.08908, 0.1155, 0.0572, 0.4017, 0.05759, 0.3933, 0.07948, 0.4122, 0.05319, 0.07574, 0.07354, 0.08926, 0.09243, 0.09521, 0.05824, 0.4216, 0.05897, 0.4273, 0.09573, 0.4403, 0.07428, 0.3436, 0.01745, 0.3506, 0.05064, 0.3645, 0.044, 0.3578, 0.01801, 0.3203, 0.789, 0.3388, 0.8433, 0.3156, 0.8598, 0.3151, 0.8005, 0.06308, 0.03888, 0.0488, 0.01434, 0.03287, 0.05853, 0.245, 0.8707, 0.3156, 0.8598, 0.24, 0.9207, 0.3888, 0.9205, 0.3156, 0.8598, 0.3857, 0.8707, 0.338, 0.9588, 0.24, 0.9207, 0.3156, 0.8598, 0.3156, 0.8598, 0.3888, 0.9205, 0.338, 0.9588, 0.2303, 0.8311, 0.2928, 0.8432, 0.3156, 0.8598, 0.245, 0.8707, 0.2303, 0.8311, 0.3151, 0.8005, 0.2928, 0.8432, 0.3203, 0.789, 0.4004, 0.8308, 0.3388, 0.8433, 0.3151, 0.8005, 0.2303, 0.8311, 0.2798, 0.7547, 0.3487, 0.7574, 0.4004, 0.8308, 0.3203, 0.789, 0.3487, 0.7574, 0.3203, 0.789, 0.3138, 0.7004, 0.2303, 0.8311, 0.245, 0.8707, 0.1607, 0.8946, 0.3857, 0.8707, 0.4004, 0.8308, 0.4674, 0.8948, 0.1607, 0.8946, 0.1293, 0.8349, 0.2303, 0.8311, 0.4004, 0.8308, 0.3857, 0.8707, 0.3156, 0.8598, 0.3388, 0.8433, 0.4161, 0.04194, 0.4271, 0.03799, 0.4279, 0.02236, 0.4157, 0.03194, 0.4004, 0.8308, 0.4542, 0.7027, 0.4856, 0.7609, 0.2303, 0.8311, 0.1293, 0.8349, 0.1421, 0.7607, 0.1421, 0.7607, 0.1216, 0.7773, 0.1744, 0.7025, 0.344, 0.7049, 0.3138, 0.7004, 0.3203, 0.6593, 0.2813, 0.704, 0.1744, 0.7025, 0.3203, 0.6593, 0.4542, 0.7027, 0.344, 0.7049, 0.3203, 0.6593, 0.1744, 0.7025, 0.1216, 0.7773, 0.0782, 0.7349, 0.3876, 0.02164, 0.379, 0.0223, 0.3831, 0.03758, 0.3876, 0.02164, 0.3852, 0.007459, 0.379, 0.0223, 0.3943, 0.03929, 0.3876, 0.02164, 0.3831, 0.03758, 0.6013, 0.7138, 0.5458, 0.6818, 0.5806, 0.6398, 0.6099, 0.6627, 0.4273, 0.09573, 0.4293, 0.1216, 0.4794, 0.1134, 0.3876, 0.02164, 0.3952, 0.01287, 0.3852, 0.007459, 0.4136, 0.007604, 0.4279, 0.02236, 0.4256, 0.007828, 0.3952, 0.01287, 0.3996, 0.009451, 0.3852, 0.007459, 0.3952, 0.01287, 0.4028, 0.03109, 0.3996, 0.009451, 0.4053, 0.01784, 0.4102, 0.02772, 0.4136, 0.007604, 0.4161, 0.04194, 0.4157, 0.03194, 0.4051, 0.03418, 0.4157, 0.03194, 0.4102, 0.02772, 0.4051, 0.03418, 0.4053, 0.01784, 0.4051, 0.03418, 0.4102, 0.02772, 0.1769, 0.6487, 0.08178, 0.682, 0.09852, 0.6228, 0.5293, 0.6223, 0.5458, 0.6818, 0.4511, 0.6488, 0.2511, 0.6219, 0.1943, 0.5964, 0.3326, 0.5934, 0.4511, 0.6488, 0.3326, 0.5934, 0.4317, 0.5957, 0.04061, 0.6453, 0.09852, 0.6228, 0.08178, 0.682, 0.5458, 0.6818, 0.5293, 0.6223, 0.5806, 0.6398, 0.1293, 0.8349, 0.1607, 0.8946, 0.1106, 0.9131, 0.07401, 0.8253, 0.1607, 0.8946, 0.245, 0.8707, 0.24, 0.9207, 0.3857, 0.8707, 0.4674, 0.8948, 0.3888, 0.9205, 0.5537, 0.8257, 0.4984, 0.8352, 0.5061, 0.7776, 0.5285, 0.9316, 0.4674, 0.8948, 0.4984, 0.8352, 0.5537, 0.8257, 0.07803, 0.9657, 0.01627, 0.8554, 0.07401, 0.8253, 0.1106, 0.9131, 0.02636, 0.7138, 0.0782, 0.7349, 0.07401, 0.8253, 0.01627, 0.8554, 0.5285, 0.9316, 0.5537, 0.8257, 0.6114, 0.8556, 0.6013, 0.7138, 0.6114, 0.8556, 0.5537, 0.8257, 0.5495, 0.7351, 0.3888, 0.9205, 0.4626, 0.9471, 0.4604, 0.9939, 0.338, 0.9588, 0.1216, 0.7773, 0.07401, 0.8253, 0.0782, 0.7349, 0.5537, 0.8257, 0.5061, 0.7776, 0.5495, 0.7351, 0.3888, 0.9205, 0.4674, 0.8948, 0.4626, 0.9471, 0.0782, 0.7349, 0.08178, 0.682, 0.1769, 0.6487, 0.1744, 0.7025, 0.07803, 0.9657, 0.1106, 0.9131, 0.1661, 0.967, 0.4674, 0.8948, 0.5285, 0.9316, 0.4626, 0.9471, 0.2303, 0.8311, 0.1744, 0.7025, 0.2813, 0.704, 0.4004, 0.8308, 0.344, 0.7049, 0.4542, 0.7027, 0.3138, 0.7004, 0.2798, 0.7547, 0.2813, 0.704, 0.2813, 0.704, 0.2798, 0.7547, 0.2303, 0.8311, 0.3487, 0.7574, 0.344, 0.7049, 0.4004, 0.8308, 0.4511, 0.6488, 0.5458, 0.6818, 0.5495, 0.7351, 0.4542, 0.7027, 0.1744, 0.7025, 0.1769, 0.6487, 0.2511, 0.6219, 0.3203, 0.6593, 0.2511, 0.6219, 0.3326, 0.5934, 0.3203, 0.6593, 0.6998, 0.7269, 0.6496, 0.7405, 0.6473, 0.7736, 0.7117, 0.7413, 0.4511, 0.6488, 0.4542, 0.7027, 0.3203, 0.6593, 0.08178, 0.682, 0.0782, 0.7349, 0.02636, 0.7138, 0.8086, 0.774, 0.8068, 0.7409, 0.7556, 0.7269, 0.7391, 0.7412, 0.6839, 0.6844, 0.6519, 0.7097, 0.6998, 0.7269, 0.7013, 0.6961, 0.7556, 0.7269, 0.8026, 0.71, 0.7726, 0.6858, 0.7544, 0.6966, 0.7277, 0.6163, 0.6839, 0.6844, 0.7013, 0.6961, 0.7276, 0.6855, 0.7556, 0.7269, 0.8068, 0.7409, 0.8026, 0.71, 0.7277, 0.6163, 0.7276, 0.6855, 0.7544, 0.6966, 0.7726, 0.6858, 0.5803, 0.5945, 0.5513, 0.5377, 0.5697, 0.4711, 0.5452, 0.4643, 0.5697, 0.4711, 0.5513, 0.5377, 0.5452, 0.4643, 0.5325, 0.5403, 0.5242, 0.4986, 0.5697, 0.4711, 0.57, 0.4144, 0.5824, 0.4083, 0.614, 0.5227, 0.5948, 0.4054, 0.6127, 0.4029, 0.5242, 0.4986, 0.5064, 0.4429, 0.5452, 0.4643, 0.5547, 0.3831, 0.5452, 0.4643, 0.5087, 0.3952, 0.5513, 0.5377, 0.5803, 0.5945, 0.5667, 0.6237, 0.5325, 0.5403, 0.5434, 0.6182, 0.5389, 0.6135, 0.5324, 0.614, 0.5322, 0.5687, 0.5389, 0.6135, 0.8743, 0.1262, 0.7795, 0.0503, 0.8235, 0.07071, 0.9966, 0.1369, 0.9973, 0.1649, 0.934, 0.1581, 0.597, 0.1706, 0.6249, 0.04937, 0.6536, 0.1166, 0.6415, 0.2325, 0.597, 0.1706, 0.6536, 0.1166, 0.6829, 0.2395, 0.6415, 0.2325, 0.6536, 0.1166, 0.8743, 0.1262, 0.8557, 0.2883, 0.8264, 0.2513, 0.597, 0.1706, 0.6415, 0.2325, 0.5821, 0.2231, 0.7503, 0.2795, 0.6829, 0.2395, 0.709, 0.201, 0.7072, 0.1229, 0.7333, 0.01596, 0.7795, 0.0503, 0.9966, 0.1369, 0.9684, 0.07937, 0.993, 0.09819, 0.9244, 0.1092, 0.8708, 0.01393, 0.9196, 0.04505, 0.6536, 0.1166, 0.6593, 0.0448, 0.6706, 0.03549, 0.5785, 0.1614, 0.5762, 0.1127, 0.5851, 0.1245, 0.554, 0.09563, 0.5391, 0.01061, 0.5613, 0.07018, 0.5762, 0.1127, 0.5785, 0.1614, 0.5516, 0.1526, 0.5245, 0.3602, 0.5464, 0.3001, 0.5462, 0.3223, 0.5222, 0.2066, 0.5226, 0.1458, 0.5516, 0.1526, 0.5226, 0.1458, 0.525, 0.08877, 0.554, 0.09563, 0.5516, 0.1526, 0.554, 0.09563, 0.5762, 0.1127, 0.6249, 0.04937, 0.6593, 0.0448, 0.6536, 0.1166, 0.7951, 0.3082, 0.8264, 0.2513, 0.8557, 0.2883, 0.9779, 0.2993, 0.9952, 0.2137, 0.9913, 0.2942, 0.6532, 0.348, 0.6149, 0.3271, 0.5934, 0.2737, 0.9913, 0.2942, 0.9765, 0.3598, 0.9779, 0.2993, 0.648, 0.3816, 0.6149, 0.3271, 0.6532, 0.348, 0.739, 0.3601, 0.7046, 0.3105, 0.7503, 0.2795, 0.3557, 0.4778, 0.3767, 0.3023, 0.3472, 0.3627, 0.0464, 0.4859, 0.05499, 0.32, 0.0342, 0.3304, 0.4798, 0.4888, 0.4917, 0.3312, 0.471, 0.3201, 0.2244, 0.5135, 0.1816, 0.5279, 0.1967, 0.5623, 0.06161, 0.5383, 0.04115, 0.5322, 0.0681, 0.5675, 0.06161, 0.5383, 0.06621, 0.4974, 0.04115, 0.5322, 0.4643, 0.5384, 0.4798, 0.4888, 0.4597, 0.4974, 0.1702, 0.4778, 0.1429, 0.5064, 0.1816, 0.5279, 0.1788, 0.3627, 0.1702, 0.4778, 0.2244, 0.5135, 0.1419, 0.01202, 0.1294, 0.006433, 0.1438, 0.02236, 0.1336, 0.002946, 0.1294, 0.006433, 0.1419, 0.01202, 0.1084, 0.03122, 0.1136, 0.02953, 0.1138, 0.02356, 0.1336, 0.002946, 0.1243, 0.003429, 0.1294, 0.006433, 0.1334, 0.03813, 0.1216, 0.03215, 0.1202, 0.03768, 0.1152, 0.02029, 0.1198, 0.01688, 0.1169, 0.009147, 0.1396, 0.03645, 0.1282, 0.05398, 0.1384, 0.04963, 0.1909, 0.2982, 0.1949, 0.3535, 0.2135, 0.3179, 0.1712, 0.2806, 0.1493, 0.3025, 0.1788, 0.3627, 0.3548, 0.2806, 0.3472, 0.3627, 0.3767, 0.3023, 0.07695, 0.3273, 0.0723, 0.2642, 0.05499, 0.32, 0.449, 0.3274, 0.471, 0.3201, 0.4537, 0.2643, 0.2299, 0.05269, 0.2141, 0.06633, 0.2826, 0.05623, 0.284, 0.04502, 0.2322, 0.01893, 0.2156, 0.0349, 0.2826, 0.05623, 0.2141, 0.06633, 0.2306, 0.08232, 0.2842, 0.02297, 0.2322, 0.01893, 0.284, 0.04502, 0.2783, 0.2343, 0.2676, 0.2303, 0.252, 0.231, 0.2866, 0.31, 0.2875, 0.3752, 0.2987, 0.2868, 0.2898, 0.2767, 0.2866, 0.31, 0.2987, 0.2868, 0.2783, 0.2343, 0.2911, 0.1256, 0.281, 0.2049, 0.248, 0.3909, 0.2452, 0.3615, 0.2351, 0.2822, 0.9904, 0.8621, 0.9699, 0.8726, 0.9734, 0.9842, 0.6839, 0.6844, 0.7277, 0.6163, 0.6972, 0.6085, 0.7726, 0.6858, 0.7582, 0.6085, 0.7277, 0.6163, 0.7084, 0.9796, 0.7044, 0.9897, 0.7481, 0.9847, 0.927, 0.6893, 0.8934, 0.7156, 0.9312, 0.7226, 0.7779, 0.9358, 0.7584, 0.8686, 0.715, 0.9355, 0.7277, 0.4586, 0.6953, 0.5266, 0.7277, 0.5518, 0.7277, 0.4586, 0.7277, 0.5518, 0.7602, 0.5267, 0.6489, 0.6195, 0.6684, 0.5272, 0.636, 0.5864, 0.636, 0.5864, 0.6684, 0.5272, 0.6506, 0.5082, 0.8194, 0.5864, 0.8048, 0.5082, 0.787, 0.5272, 0.8086, 0.774, 0.6473, 0.7736, 0.7949, 0.8165, 0.7481, 0.9847, 0.7839, 0.9768, 0.7779, 0.9358, 0.7602, 0.5267, 0.7748, 0.4536, 0.7277, 0.4586, 0.787, 0.5272, 0.7748, 0.4536, 0.7602, 0.5267, 0.6471, 0.6806, 0.6519, 0.7097, 0.6839, 0.6844, 0.8084, 0.6808, 0.7726, 0.6858, 0.8026, 0.71, 0.6595, 0.816, 0.6414, 0.8546, 0.6617, 0.8649, 0.7949, 0.8165, 0.7928, 0.8653, 0.8131, 0.8552, 0.1656, 0.1191, 0.1203, 0.08908, 0.08826, 0.1193, 0.4273, 0.09573, 0.407, 0.1002, 0.4293, 0.1216, 0.3524, 0.1176, 0.407, 0.1002, 0.3674, 0.08731, 0.4403, 0.07428, 0.4794, 0.1134, 0.4835, 0.06033, 0.4794, 0.1134, 0.4403, 0.07428, 0.4273, 0.09573, 0.149, 0.08814, 0.1507, 0.04397, 0.1308, 0.07492, 0.149, 0.08814, 0.1678, 0.05103, 0.1507, 0.04397, 0.3674, 0.08731, 0.3645, 0.044, 0.3506, 0.05064, 0.3204, 0.02477, 0.3436, 0.01745, 0.354, 0.004738, 0.1578, 0.01759, 0.1717, 0.01728, 0.1612, 0.004121, 0.149, 0.08814, 0.1308, 0.07492, 0.1203, 0.08908, 0.3674, 0.08731, 0.3933, 0.07948, 0.3862, 0.0747, 0.4017, 0.05759, 0.3862, 0.0747, 0.3933, 0.07948, 0.09521, 0.05824, 0.08926, 0.09243, 0.1049, 0.05262, 0.4216, 0.05897, 0.4122, 0.05319, 0.4273, 0.09573, 0.1717, 0.01728, 0.1678, 0.05103, 0.1991, 0.0539, 0.3436, 0.01745, 0.3198, 0.0529, 0.3506, 0.05064, 0.468, 0.01671, 0.4536, 0.04053, 0.4835, 0.06033, 0.0488, 0.01434, 0.06308, 0.03888, 0.05787, 0.02285, 0.468, 0.01671, 0.4591, 0.0249, 0.4536, 0.04053, 0.1717, 0.01728, 0.1991, 0.0539, 0.199, 0.02521, 0.3436, 0.01745, 0.3204, 0.02477, 0.3198, 0.0529, 0.3156, 0.8598, 0.2928, 0.8432, 0.3151, 0.8005, 0.3203, 0.789, 0.2798, 0.7547, 0.3138, 0.7004, 0.2798, 0.7547, 0.3203, 0.789, 0.3151, 0.8005, 0.4984, 0.8352, 0.4674, 0.8948, 0.4004, 0.8308, 0.1744, 0.7025, 0.2303, 0.8311, 0.1421, 0.7607, 0.4984, 0.8352, 0.4004, 0.8308, 0.4856, 0.7609, 0.5061, 0.7776, 0.4856, 0.7609, 0.4542, 0.7027, 0.1421, 0.7607, 0.1293, 0.8349, 0.1216, 0.7773, 0.4856, 0.7609, 0.5061, 0.7776, 0.4984, 0.8352, 0.3138, 0.7004, 0.2813, 0.704, 0.3203, 0.6593, 0.5061, 0.7776, 0.4542, 0.7027, 0.5495, 0.7351, 0.08826, 0.1193, 0.08926, 0.09243, 0.03636, 0.1118, 0.1943, 0.5964, 0.1769, 0.6487, 0.09852, 0.6228, 0.4317, 0.5957, 0.5293, 0.6223, 0.4511, 0.6488, 0.2511, 0.6219, 0.1769, 0.6487, 0.1943, 0.5964, 0.02636, 0.7138, 0.04061, 0.6453, 0.08178, 0.682, 0.1293, 0.8349, 0.07401, 0.8253, 0.1216, 0.7773, 0.1607, 0.8946, 0.24, 0.9207, 0.1661, 0.967, 0.24, 0.9207, 0.29, 0.9588, 0.1661, 0.967, 0.4604, 0.9939, 0.4626, 0.9471, 0.5285, 0.9316, 0.1106, 0.9131, 0.1607, 0.8946, 0.1661, 0.967, 0.3487, 0.7574, 0.3138, 0.7004, 0.344, 0.7049, 0.3326, 0.5934, 0.4511, 0.6488, 0.3203, 0.6593, 0.5495, 0.7351, 0.5458, 0.6818, 0.6013, 0.7138, 0.7391, 0.7412, 0.7117, 0.7413, 0.6473, 0.7736, 0.8086, 0.774, 0.7391, 0.7412, 0.6473, 0.7736, 0.6496, 0.7405, 0.6998, 0.7269, 0.6519, 0.7097])
me_unidadgeo.materials.append(mat_material)
me_unidadgeo.use_remesh_preserve_volume = False
me_unidadgeo.use_remesh_preserve_attributes = False
me_unidadgeo.use_mirror_vertex_groups = False
me_unidadgeo.update()
arm_armature = bpy.data.armatures.new('Armature')  # bones are not reproduced

# ---- objects
ob_armature = bpy.data.objects.new('Armature', arm_armature)
ob_unidadaldeano = bpy.data.objects.new('unidadAldeano', me_unidadgeo)

# ---- transforms, parenting, visibility, modifiers, constraints
ob_armature.location = (0.0, 0.0, 0.0)
ob_armature.lock_rotations_4d = False
ob_armature.empty_display_type = 'ARROWS'
ob_armature.color = (0.0, 0.0, 0.0, 1.0)
ob_armature.show_in_front = True
ob_armature.lineart.crease_threshold = 0.0
ob_unidadaldeano.location = (0.0, 0.0, 0.0)
ob_unidadaldeano.lock_rotations_4d = False
ob_unidadaldeano.empty_display_type = 'ARROWS'
ob_unidadaldeano.lineart.crease_threshold = 0.0
_vg = ob_unidadaldeano.vertex_groups.new(name='testa')
for _i, _w in zip([0, 1, 2, 3, 4, 5, 6, 7, 8, 9, 10, 11, 12, 13, 14, 15, 16, 17, 18, 19, 20, 21, 22, 23, 24, 25, 26, 27, 28, 29, 30, 31, 32, 33, 34, 35, 36, 37, 38, 39, 40, 41, 42, 43, 44, 45, 46, 47, 48, 49, 50, 51, 52, 53, 54, 55, 56, 57, 58, 59, 60, 61, 62, 63, 64, 65, 66, 67, 68, 69, 70, 71, 72, 73, 74, 75, 76, 77, 78, 79, 80, 81, 82, 83, 84, 85, 86, 87, 88, 89, 90, 91, 92, 93, 94, 95, 96, 97, 98, 99, 100, 101, 102, 103, 104, 288, 289, 290, 291, 292, 293, 294, 295, 296, 297, 298, 299, 300, 301, 302, 303, 304, 305, 306, 307, 308, 309, 310, 311, 312, 313, 314, 315, 316, 317, 318, 319, 320, 321, 322, 323, 324, 325, 326, 327, 328, 329, 330], [0.9067, 0.942, 0.9334, 1.0, 1.0, 1.0, 1.0, 1.0, 1.0, 1.0, 1.0, 0.9678, 1.0, 1.0, 1.0, 1.0, 0.9, 0.9, 0.9, 0.9, 0.9, 0.9, 0.9, 0.9, 0.9, 0.9, 0.9, 0.9, 0.9, 0.9, 0.8653, 1.0, 1.0, 1.0, 0.9065, 0.9359, 0.9821, 0.9222, 0.5317, 0.9965, 0.9, 0.9216, 1.0, 1.0, 1.0, 1.0, 1.0, 1.0, 1.0, 1.0, 1.0, 0.9, 0.281, 0.2729, 0.9, 0.9, 0.465, 0.6977, 0.4654, 0.9, 0.9, 0.9, 0.9, 0.9, 0.5224, 1.0, 1.0, 1.0, 1.0, 1.0, 1.0, 1.0, 1.0, 1.0, 1.0, 1.0, 1.0, 1.0, 1.0, 1.0, 1.0, 1.0, 1.0, 0.9, 0.9, 0.45, 0.9, 0.9, 1.0, 1.0, 1.0, 0.9995, 1.0, 0.9647, 0.6732, 0.9, 0.341, 1.0, 0.9351, 1.0, 1.0, 1.0, 0.8981, 1.0, 1.0, 1.0, 1.0, 1.0, 1.0, 1.0, 1.0, 1.0, 1.0, 0.9964, 1.0, 1.0, 1.0, 0.9961, 0.9972, 0.7355, 0.7354, 1.0, 1.0, 1.0, 1.0, 1.0, 1.0, 1.0, 1.0, 0.9983, 0.6566, 0.724, 0.724, 0.4878, 0.1668, 0.1669, 0.03975, 0.04239, 0.06153, 1.0, 1.0, 1.0, 0.9854, 0.9854, 1.0, 1.0, 1.0, 1.0]): _vg.add([_i], _w, 'REPLACE')
_vg = ob_unidadaldeano.vertex_groups.new(name='collo')
for _i, _w in zip([0, 1, 2, 11, 16, 17, 18, 19, 20, 21, 22, 23, 24, 25, 26, 27, 28, 29, 30, 34, 35, 36, 37, 38, 39, 40, 41, 51, 52, 53, 54, 55, 56, 57, 58, 59, 60, 61, 62, 63, 64, 83, 84, 85, 86, 87, 95, 102, 221, 222, 243, 244, 254, 255, 256, 302, 303, 313, 314, 315, 316, 317, 318, 319, 320, 321, 331, 332, 333, 334], [0.9335, 0.58, 0.6662, 0.3225, 0.7674, 1.0, 0.7674, 0.75, 0.7602, 0.875, 0.7849, 1.0, 0.8008, 0.8516, 0.7506, 0.7566, 0.75, 1.0, 0.7381, 0.9346, 0.6414, 0.1785, 0.7779, 0.8514, 0.006276, 0.875, 0.7844, 0.7674, 0.5374, 0.5347, 0.7608, 0.7849, 0.8041, 0.7654, 0.6007, 0.7926, 0.7506, 0.75, 0.8516, 0.7566, 0.6203, 0.7674, 0.75, 0.7516, 0.75, 0.75, 1.0, 0.8026, 0.008592, 0.009302, 0.003172, 0.00272, 0.6988, 0.3167, 0.3162, 0.8213, 0.8262, 0.9995, 0.9387, 0.9386, 0.9846, 0.9878, 0.9878, 0.9988, 0.9987, 1.0, 0.3084, 0.3218, 0.2787, 0.2763]): _vg.add([_i], _w, 'REPLACE')
_vg = ob_unidadaldeano.vertex_groups.new(name='schiena')
for _i, _w in zip([16, 18, 19, 20, 21, 22, 24, 25, 26, 27, 28, 30, 40, 51, 52, 53, 54, 55, 56, 57, 58, 59, 60, 61, 62, 63, 64, 83, 84, 85, 86, 87, 102, 202, 203, 204, 205, 206, 221, 222, 223, 224, 227, 228, 229, 230, 231, 232, 233, 234, 237, 238, 240, 241, 242, 243, 244, 245, 246, 247, 248, 250, 251, 252, 253, 254, 255, 256, 331, 332, 333, 334], [0.2326, 0.2326, 0.25, 0.2398, 0.125, 0.2151, 0.1992, 0.1484, 0.2494, 0.2434, 0.25, 0.2619, 0.125, 0.2326, 0.4626, 0.4653, 0.2392, 0.2151, 0.1959, 0.2346, 0.3993, 0.2074, 0.2494, 0.25, 0.1484, 0.2434, 0.3797, 0.2326, 0.25, 0.2484, 0.25, 0.25, 0.1974, 0.9799, 0.9799, 0.9742, 0.9742, 1.0, 0.833, 0.8629, 0.8505, 0.8523, 0.6666, 0.664, 0.6683, 0.01028, 0.1206, 0.1206, 0.7694, 0.7694, 0.2827, 0.0635, 0.6782, 0.9978, 0.9978, 0.9983, 0.998, 0.9, 0.9021, 1.0, 0.9467, 0.9482, 0.9243, 0.0, 0.0, 0.4416, 0.9519, 0.9515, 0.9944, 0.9954, 0.9799, 0.9801]): _vg.add([_i], _w, 'REPLACE')
_vg = ob_unidadaldeano.vertex_groups.new(name='addome')
for _i, _w in zip([180, 181, 182, 183, 184, 185, 186, 187, 188, 229, 230, 231, 232, 233, 234, 235, 236, 237, 238, 239, 240, 247, 249, 250, 251, 252, 253], [0.008089, 0.08729, 0.2255, 0.2255, 0.3535, 0.1626, 0.1626, 0.2095, 0.2095, 1.0, 0.9923, 0.8991, 0.8991, 0.8631, 0.8631, 1.0, 1.0, 0.7173, 0.9958, 0.1626, 0.9896, 0.0, 0.9901, 0.1482, 0.1482, 1.0, 1.0]): _vg.add([_i], _w, 'REPLACE')
_vg = ob_unidadaldeano.vertex_groups.new(name='bacino')
for _i, _w in zip([119, 120, 121, 122, 123, 124, 125, 126, 127, 128, 129, 130, 131, 132, 133, 134, 135, 136, 137, 138, 139, 180, 181, 182, 183, 184, 185, 186, 187, 188, 229, 230, 231, 232, 233, 234, 235, 236, 237, 238, 239, 249, 250, 251, 252, 253], [0.988, 0.9966, 0.5879, 0.5879, 0.9174, 0.9174, 0.9389, 0.9389, 0.9152, 0.9152, 1.0, 1.0, 0.6009, 0.6452, 0.6452, 0.2913, 0.2913, 0.351, 0.351, 0.5562, 0.6777, 1.0, 1.0, 1.0, 1.0, 0.9822, 1.0, 1.0, 1.0, 1.0, 0.01531, 0.5346, 0.2987, 0.2987, 0.0, 0.0, 0.2191, 0.2191, 0.06241, 0.5152, 0.9925, 0.539, 0.007141, 0.007141, 0.5748, 0.5748]): _vg.add([_i], _w, 'REPLACE')
_vg = ob_unidadaldeano.vertex_groups.new(name='spalla.R')
_vg = ob_unidadaldeano.vertex_groups.new(name='spalla.L')
_vg = ob_unidadaldeano.vertex_groups.new(name='bicipite_R')
for _i, _w in zip([37, 63, 87, 207, 209, 211, 213, 215, 217, 219, 221, 223, 225, 227, 233, 241, 245, 247, 250], [0.06826, 0.0, 0.0, 0.7159, 0.9397, 0.6614, 0.9589, 0.8007, 0.9318, 0.8753, 0.7625, 0.7444, 0.9869, 0.8552, 0.01941, 0.714, 0.7846, 0.715, 0.4125]): _vg.add([_i], _w, 'REPLACE')
_vg = ob_unidadaldeano.vertex_groups.new(name='bicipite_L')
for _i, _w in zip([208, 210, 212, 214, 216, 218, 220, 222, 224, 226, 228, 234, 242, 245, 246, 248, 251], [0.6862, 0.9366, 0.7903, 0.8507, 0.7091, 0.9386, 0.9653, 0.7878, 0.7268, 0.9869, 0.8556, 0.01941, 0.7108, 0.0, 0.7652, 0.7128, 0.4125]): _vg.add([_i], _w, 'REPLACE')
_vg = ob_unidadaldeano.vertex_groups.new(name='avambraccio_R')
for _i, _w in zip([187, 189, 191, 193, 195, 197, 199, 200, 207, 209, 211, 213, 215, 217, 219, 265, 270], [0.004104, 1.0, 0.977, 1.0, 1.0, 0.9833, 1.0, 0.9, 0.3121, 0.2039, 0.442, 0.07608, 0.4157, 0.2484, 0.2044, 0.6852, 0.6481]): _vg.add([_i], _w, 'REPLACE')
_vg = ob_unidadaldeano.vertex_groups.new(name='mano_R')
for _i, _w in zip([191, 197, 258, 260, 262, 264, 265, 267, 269, 270, 272, 274, 275, 277, 279, 282, 284, 285], [0.419, 0.1671, 1.0, 1.0, 1.0, 1.0, 1.0, 1.0, 1.0, 1.0, 1.0, 1.0, 1.0, 1.0, 1.0, 1.0, 1.0, 1.0]): _vg.add([_i], _w, 'REPLACE')
_vg = ob_unidadaldeano.vertex_groups.new(name='mano_L')
for _i, _w in zip([196, 201, 257, 259, 261, 263, 266, 268, 271, 273, 276, 278, 280, 281, 283, 286, 287], [0.2447, 0.4649, 1.0, 1.0, 1.0, 1.0, 1.0, 1.0, 1.0, 1.0, 1.0, 1.0, 1.0, 1.0, 1.0, 1.0, 1.0]): _vg.add([_i], _w, 'REPLACE')
_vg = ob_unidadaldeano.vertex_groups.new(name='dita1.L')
_vg = ob_unidadaldeano.vertex_groups.new(name='dita1.R')
_vg = ob_unidadaldeano.vertex_groups.new(name='gamba_R')
for _i, _w in zip([119, 120, 121, 123, 125, 127, 129, 132, 134, 136, 138, 139, 140, 142, 144, 146, 148, 150, 152, 154, 156, 158, 180], [0.009646, 0.01241, 0.7933, 0.5715, 0.9051, 0.5217, 0.0, 1.0, 1.0, 0.4471, 1.0, 0.9, 1.0, 1.0, 0.5396, 0.5079, 0.2815, 0.5769, 0.5157, 0.8036, 0.6507, 0.4411, 0.0]): _vg.add([_i], _w, 'REPLACE')
_vg = ob_unidadaldeano.vertex_groups.new(name='gamba_L')
for _i, _w in zip([119, 122, 124, 126, 128, 130, 131, 133, 135, 137, 139, 141, 143, 145, 147, 149, 151, 153, 155, 157, 159], [0.009646, 0.6342, 0.491, 0.675, 0.4521, 0.0, 0.9035, 1.0, 1.0, 0.4471, 1.0, 1.0, 1.0, 0.5436, 0.5079, 0.2815, 0.5781, 0.5133, 0.8008, 0.6595, 0.4411]): _vg.add([_i], _w, 'REPLACE')
_vg = ob_unidadaldeano.vertex_groups.new(name='polpaccio_R')
for _i, _w in zip([105, 107, 109, 111, 113, 115, 117, 144, 146, 148, 150, 152, 154, 156, 158, 160, 174], [1.0, 1.0, 0.6196, 0.7786, 1.0, 1.0, 0.9937, 0.4897, 0.4722, 0.8849, 0.4267, 0.3822, 0.1908, 0.276, 0.5109, 1.0, 0.3386]): _vg.add([_i], _w, 'REPLACE')
_vg = ob_unidadaldeano.vertex_groups.new(name='polpaccio_L')
for _i, _w in zip([106, 108, 110, 112, 114, 116, 118, 145, 147, 149, 151, 153, 155, 157, 159, 161, 175], [1.0, 1.0, 0.6196, 0.7702, 1.0, 1.0, 0.9154, 0.4861, 0.4722, 0.8849, 0.4255, 0.3851, 0.1936, 0.2662, 0.5109, 1.0, 0.4159]): _vg.add([_i], _w, 'REPLACE')
_vg = ob_unidadaldeano.vertex_groups.new(name='piede_L')
for _i, _w in zip([110, 112, 116, 118, 163, 165, 167, 169, 171, 173, 175, 177, 179], [0.3804, 0.2298, 0.2327, 0.565, 0.06081, 1.0, 0.000187, 0.2306, 1.0, 0.4796, 0.2075, 0.0, 1.0]): _vg.add([_i], _w, 'REPLACE')
_vg = ob_unidadaldeano.vertex_groups.new(name='piede_R')
for _i, _w in zip([109, 111, 115, 117, 162, 164, 166, 168, 170, 172, 174, 176, 178], [0.3804, 0.2214, 0.231, 0.5243, 0.07936, 1.0, 0.000236, 0.03296, 1.0, 0.4758, 0.07784, 0.0, 1.0]): _vg.add([_i], _w, 'REPLACE')
_vg = ob_unidadaldeano.vertex_groups.new(name='avampiede_L')
for _i, _w in zip([118, 163, 167, 169, 173, 175, 177], [0.01769, 0.906, 1.0, 0.967, 0.5104, 0.5779, 1.0]): _vg.add([_i], _w, 'REPLACE')
_vg = ob_unidadaldeano.vertex_groups.new(name='avampiede_R')
for _i, _w in zip([162, 166, 168, 172, 174, 176], [0.8979, 0.9999, 0.967, 0.5211, 0.6567, 1.0]): _vg.add([_i], _w, 'REPLACE')
_vg = ob_unidadaldeano.vertex_groups.new(name='avambraccio_L')
for _i, _w in zip([188, 190, 192, 194, 196, 198, 201, 208, 210, 212, 214, 216, 218, 220, 257, 268], [0.004104, 1.0, 1.0, 1.0, 0.8864, 1.0, 0.7487, 0.3413, 0.2216, 0.3332, 0.1751, 0.4793, 0.2441, 0.1221, 0.9412, 0.6772]): _vg.add([_i], _w, 'REPLACE')
_m = ob_unidadaldeano.modifiers.new('Armature', 'ARMATURE')
_m.object = ob_armature
_m.use_bone_envelopes = True
_m = ob_unidadaldeano.modifiers.new('Auto Smooth', 'NODES')
_m.node_group = ng_auto_smooth
_gi = [s.identifier for s in ng_auto_smooth.interface.items_tree if s.item_type == 'SOCKET' and s.in_out == 'INPUT']
_m[_gi[1]] = 1.396  # Angle

# ---- collection membership
col_collection_1.objects.link(ob_armature)
col_collection_1.objects.link(ob_unidadaldeano)

# ---- scene / render settings (as saved in the file)
scene.frame_start = 1; scene.frame_end = 20; scene.frame_set(19)
scene.render.engine = 'BLENDER_EEVEE_NEXT'
scene.render.image_settings.color_mode = 'RGB'
scene.render.image_settings.compression = 90
scene.render.resolution_x = 1024
scene.render.resolution_y = 638
scene.render.dither_intensity = 0.0
scene.render.bake_margin = 2
scene.render.bake_bias = 0.0
scene.cycles.use_denoising = False
scene.cycles.samples = 10
scene.cycles.sampling_pattern = 'TABULATED_SOBOL'
scene.cycles.light_sampling_threshold = 0.0
scene.cycles.use_adaptive_sampling = False
scene.cycles.use_light_tree = False
scene.cycles.blur_glossy = 0.0
scene.cycles.volume_bounces = 1
scene.cycles.pixel_filter_type = 'GAUSSIAN'
scene.cycles.sample_clamp_indirect = 0.0
scene.view_settings.view_transform = 'Standard'
bpy.context.view_layer.update()

# ---- added for rendering (the .blend has no active camera and no usable light): camera, sun
cam_auto = bpy.data.cameras.new('AutoCamera')
cam_auto.lens = 50.0
cam_auto.sensor_width = 36.0
cam_auto.clip_end = 1000.0
ob_auto_camera = bpy.data.objects.new('AutoCamera', cam_auto)
scene.collection.objects.link(ob_auto_camera)
ob_auto_camera.location = (3.40416, -4.84289, 3.80319)
ob_auto_camera.rotation_euler = (1.09748, -7.21219e-08, 0.694738)
scene.camera = ob_auto_camera
light_auto_sun = bpy.data.lights.new('AutoSun', 'SUN')
light_auto_sun.energy = 3.0
light_auto_sun.angle = 0.0523599
ob_auto_sun = bpy.data.objects.new('AutoSun', light_auto_sun)
scene.collection.objects.link(ob_auto_sun)
ob_auto_sun.rotation_euler = (0.872665, 0.174533, 0.523599)
bpy.context.view_layer.update()
